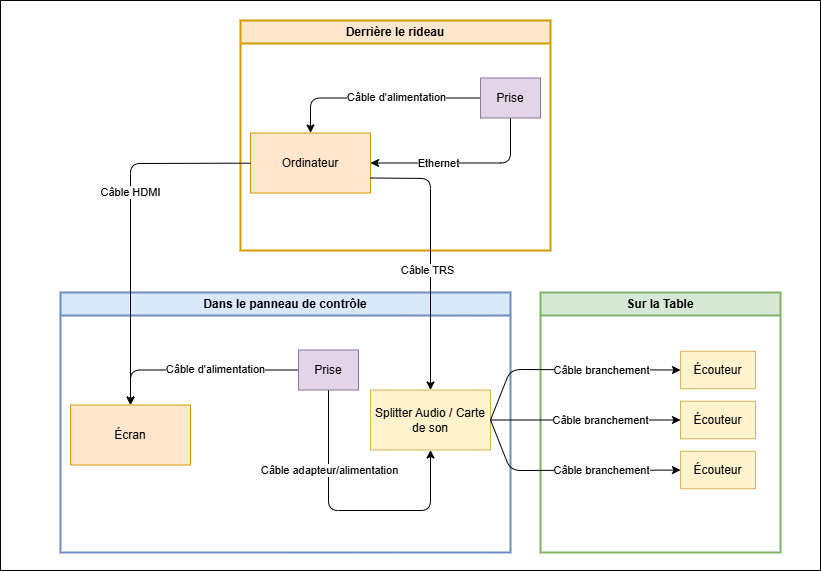

The diagram above was exported from draw.io. Its source (the exported page's mxGraphModel, read from the mxfile embedded in the PNG):
<mxGraphModel dx="1374" dy="417" grid="1" gridSize="10" guides="1" tooltips="1" connect="1" arrows="1" fold="1" page="1" pageScale="1" pageWidth="850" pageHeight="1100" math="0" shadow="0">
  <root>
    <mxCell id="0" />
    <mxCell id="1" parent="0" />
    <mxCell id="50" value="" style="rounded=0;whiteSpace=wrap;html=1;" vertex="1" parent="1">
      <mxGeometry x="-70" y="40" width="820" height="570" as="geometry" />
    </mxCell>
    <mxCell id="9" value="Derrière le rideau" style="swimlane;whiteSpace=wrap;html=1;fillColor=#ffe6cc;strokeColor=#d79b00;strokeWidth=2;" parent="1" vertex="1">
      <mxGeometry x="170" y="60" width="310" height="230" as="geometry" />
    </mxCell>
    <mxCell id="3" value="Ordinateur" style="rounded=0;whiteSpace=wrap;html=1;fillColor=#ffe6cc;strokeColor=#d79b00;" parent="9" vertex="1">
      <mxGeometry x="10" y="112.5" width="120" height="60" as="geometry" />
    </mxCell>
    <mxCell id="12" style="edgeStyle=none;html=1;entryX=0.5;entryY=0;entryDx=0;entryDy=0;" parent="9" source="10" target="3" edge="1">
      <mxGeometry relative="1" as="geometry">
        <Array as="points">
          <mxPoint x="70" y="77.5" />
        </Array>
      </mxGeometry>
    </mxCell>
    <mxCell id="13" value="Câble d'alimentation" style="edgeLabel;html=1;align=center;verticalAlign=middle;resizable=0;points=[];" parent="12" vertex="1" connectable="0">
      <mxGeometry x="-0.1735" y="-1" relative="1" as="geometry">
        <mxPoint as="offset" />
      </mxGeometry>
    </mxCell>
    <mxCell id="14" style="edgeStyle=none;html=1;exitX=0.5;exitY=1;exitDx=0;exitDy=0;entryX=1;entryY=0.5;entryDx=0;entryDy=0;" parent="9" source="10" target="3" edge="1">
      <mxGeometry relative="1" as="geometry">
        <Array as="points">
          <mxPoint x="270" y="142.5" />
        </Array>
      </mxGeometry>
    </mxCell>
    <mxCell id="15" value="Ethernet" style="edgeLabel;html=1;align=center;verticalAlign=middle;resizable=0;points=[];" parent="14" vertex="1" connectable="0">
      <mxGeometry x="0.2674" relative="1" as="geometry">
        <mxPoint as="offset" />
      </mxGeometry>
    </mxCell>
    <mxCell id="10" value="Prise" style="rounded=0;whiteSpace=wrap;html=1;fillColor=#e1d5e7;strokeColor=#9673a6;" parent="9" vertex="1">
      <mxGeometry x="240" y="57.5" width="60" height="40" as="geometry" />
    </mxCell>
    <mxCell id="16" value="Dans le panneau de contrôle" style="swimlane;whiteSpace=wrap;html=1;fillColor=#dae8fc;strokeColor=#6c8ebf;strokeWidth=2;" parent="1" vertex="1">
      <mxGeometry x="-10" y="332" width="450" height="260" as="geometry" />
    </mxCell>
    <mxCell id="17" value="Écran" style="rounded=0;whiteSpace=wrap;html=1;fillColor=#ffe6cc;strokeColor=#d79b00;" parent="16" vertex="1">
      <mxGeometry x="10" y="112.5" width="120" height="60" as="geometry" />
    </mxCell>
    <mxCell id="18" style="edgeStyle=none;html=1;entryX=0.5;entryY=0;entryDx=0;entryDy=0;" parent="16" source="22" target="17" edge="1">
      <mxGeometry relative="1" as="geometry">
        <Array as="points">
          <mxPoint x="70" y="77.5" />
        </Array>
      </mxGeometry>
    </mxCell>
    <mxCell id="19" value="Câble d'alimentation" style="edgeLabel;html=1;align=center;verticalAlign=middle;resizable=0;points=[];" parent="18" vertex="1" connectable="0">
      <mxGeometry x="-0.1735" y="-1" relative="1" as="geometry">
        <mxPoint as="offset" />
      </mxGeometry>
    </mxCell>
    <mxCell id="28" style="edgeStyle=none;html=1;exitX=0.5;exitY=1;exitDx=0;exitDy=0;entryX=0.5;entryY=1;entryDx=0;entryDy=0;" parent="16" source="22" target="25" edge="1">
      <mxGeometry relative="1" as="geometry">
        <mxPoint x="340" y="200" as="targetPoint" />
        <Array as="points">
          <mxPoint x="268" y="218" />
          <mxPoint x="370" y="218" />
        </Array>
      </mxGeometry>
    </mxCell>
    <mxCell id="55" value="&lt;span style=&quot;color: rgb(0, 0, 0);&quot;&gt;Câble adapteur/alimentation&lt;/span&gt;" style="edgeLabel;html=1;align=center;verticalAlign=middle;resizable=0;points=[];" vertex="1" connectable="0" parent="28">
      <mxGeometry x="0.131" y="-1" relative="1" as="geometry">
        <mxPoint x="-39" y="-41" as="offset" />
      </mxGeometry>
    </mxCell>
    <mxCell id="22" value="Prise" style="rounded=0;whiteSpace=wrap;html=1;fillColor=#e1d5e7;strokeColor=#9673a6;" parent="16" vertex="1">
      <mxGeometry x="238" y="57.5" width="60" height="40" as="geometry" />
    </mxCell>
    <mxCell id="25" value="Splitter Audio / Carte de son" style="whiteSpace=wrap;html=1;fillColor=#fff2cc;strokeColor=#d6b656;" parent="16" vertex="1">
      <mxGeometry x="310" y="97.5" width="120" height="60" as="geometry" />
    </mxCell>
    <mxCell id="23" style="edgeStyle=none;html=1;" parent="1" source="3" target="17" edge="1">
      <mxGeometry relative="1" as="geometry">
        <Array as="points">
          <mxPoint x="60" y="203" />
        </Array>
      </mxGeometry>
    </mxCell>
    <mxCell id="24" value="Câble HDMI" style="edgeLabel;html=1;align=center;verticalAlign=middle;resizable=0;points=[];" parent="23" vertex="1" connectable="0">
      <mxGeometry x="-0.1749" relative="1" as="geometry">
        <mxPoint as="offset" />
      </mxGeometry>
    </mxCell>
    <mxCell id="26" style="edgeStyle=none;html=1;exitX=1;exitY=0.75;exitDx=0;exitDy=0;entryX=0.5;entryY=0;entryDx=0;entryDy=0;" parent="1" source="3" target="25" edge="1">
      <mxGeometry relative="1" as="geometry">
        <Array as="points">
          <mxPoint x="360" y="218" />
        </Array>
      </mxGeometry>
    </mxCell>
    <mxCell id="27" value="Câble TRS" style="edgeLabel;html=1;align=center;verticalAlign=middle;resizable=0;points=[];" parent="26" vertex="1" connectable="0">
      <mxGeometry x="0.0811" y="-3" relative="1" as="geometry">
        <mxPoint y="5" as="offset" />
      </mxGeometry>
    </mxCell>
    <mxCell id="30" value="Sur la Table" style="swimlane;whiteSpace=wrap;html=1;fillColor=#d5e8d4;strokeColor=#82b366;strokeWidth=2;startSize=23;" parent="1" vertex="1">
      <mxGeometry x="470" y="332" width="240" height="260" as="geometry" />
    </mxCell>
    <mxCell id="40" value="Écouteur" style="rounded=0;whiteSpace=wrap;html=1;fillColor=#fff2cc;strokeColor=#d6b656;" parent="30" vertex="1">
      <mxGeometry x="140" y="158.75" width="75" height="37.5" as="geometry" />
    </mxCell>
    <mxCell id="41" value="Écouteur" style="rounded=0;whiteSpace=wrap;html=1;fillColor=#fff2cc;strokeColor=#d6b656;" parent="30" vertex="1">
      <mxGeometry x="140" y="108.75" width="75" height="37.5" as="geometry" />
    </mxCell>
    <mxCell id="42" value="Écouteur" style="rounded=0;whiteSpace=wrap;html=1;fillColor=#fff2cc;strokeColor=#d6b656;" parent="30" vertex="1">
      <mxGeometry x="140" y="58.75" width="75" height="37.5" as="geometry" />
    </mxCell>
    <mxCell id="43" style="edgeStyle=none;html=1;exitX=1;exitY=0.5;exitDx=0;exitDy=0;entryX=0;entryY=0.5;entryDx=0;entryDy=0;" parent="1" source="25" target="42" edge="1">
      <mxGeometry relative="1" as="geometry">
        <Array as="points">
          <mxPoint x="440" y="409" />
        </Array>
      </mxGeometry>
    </mxCell>
    <mxCell id="51" value="&lt;span style=&quot;color: rgb(0, 0, 0);&quot;&gt;Câble branchement&lt;/span&gt;" style="edgeLabel;html=1;align=center;verticalAlign=middle;resizable=0;points=[];" vertex="1" connectable="0" parent="43">
      <mxGeometry x="0.2054" y="1" relative="1" as="geometry">
        <mxPoint x="9" y="1" as="offset" />
      </mxGeometry>
    </mxCell>
    <mxCell id="44" style="edgeStyle=none;html=1;entryX=0;entryY=0.5;entryDx=0;entryDy=0;" parent="1" source="25" target="41" edge="1">
      <mxGeometry relative="1" as="geometry" />
    </mxCell>
    <mxCell id="46" value="Câble branchement" style="edgeLabel;html=1;align=center;verticalAlign=middle;resizable=0;points=[];" parent="44" vertex="1" connectable="0">
      <mxGeometry x="0.0641" y="1" relative="1" as="geometry">
        <mxPoint x="9" y="1" as="offset" />
      </mxGeometry>
    </mxCell>
    <mxCell id="45" style="edgeStyle=none;html=1;exitX=1;exitY=0.5;exitDx=0;exitDy=0;" parent="1" source="25" target="40" edge="1">
      <mxGeometry relative="1" as="geometry">
        <Array as="points">
          <mxPoint x="440" y="510" />
        </Array>
      </mxGeometry>
    </mxCell>
    <mxCell id="52" value="&lt;span style=&quot;color: rgb(0, 0, 0);&quot;&gt;Câble branchement&lt;/span&gt;" style="edgeLabel;html=1;align=center;verticalAlign=middle;resizable=0;points=[];" vertex="1" connectable="0" parent="45">
      <mxGeometry x="0.2258" relative="1" as="geometry">
        <mxPoint x="7" as="offset" />
      </mxGeometry>
    </mxCell>
  </root>
</mxGraphModel>